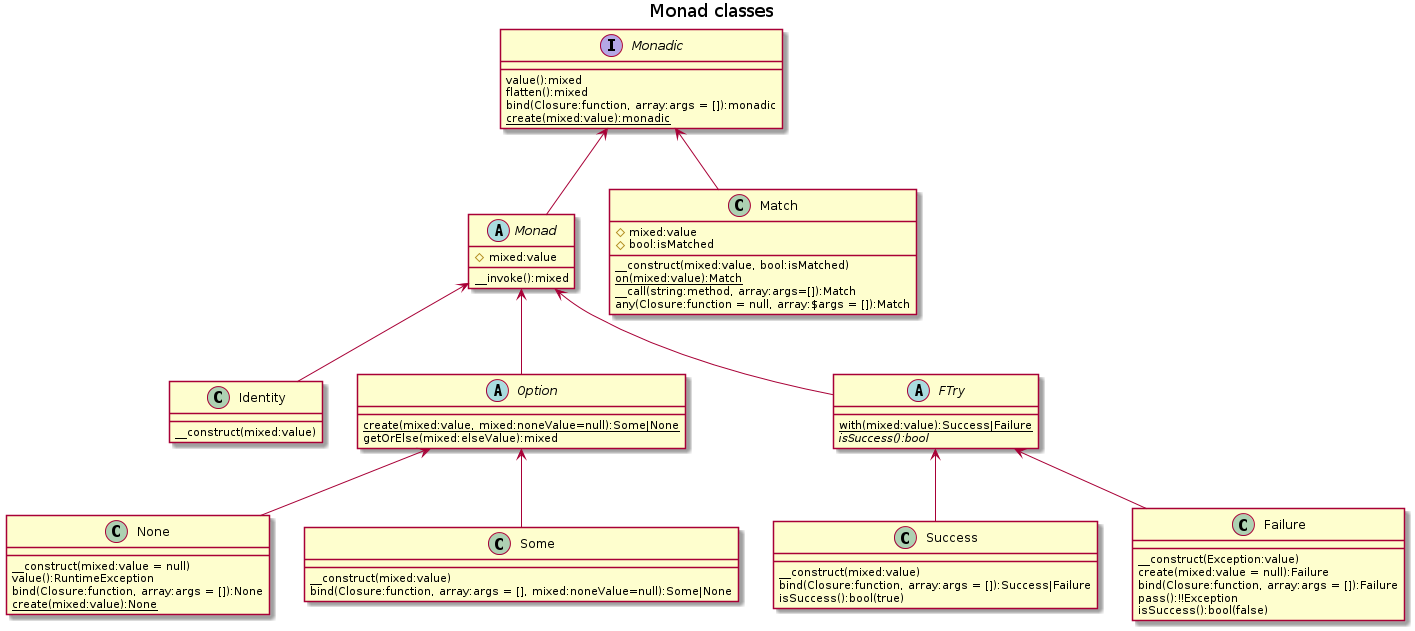

The diagram above was rendered by PlantUML. Its source (embedded in the PNG):
@startuml
title Monad classes

interface Monadic {
    value():mixed
    flatten():mixed
    bind(Closure:function, array:args = []):monadic
    {static} create(mixed:value):monadic
}

abstract class Monad {
    #mixed:value
    __invoke():mixed
}

class Identity {
    __construct(mixed:value)
}

abstract class Option {
    {static} create(mixed:value, mixed:noneValue=null):Some|None
    getOrElse(mixed:elseValue):mixed
}

class None {
    __construct(mixed:value = null)
    value():RuntimeException
    bind(Closure:function, array:args = []):None
    {static} create(mixed:value):None
}

class Some {
    __construct(mixed:value)
    bind(Closure:function, array:args = [], mixed:noneValue=null):Some|None
}

class Match {
    #mixed:value
    #bool:isMatched
    __construct(mixed:value, bool:isMatched)
    {static} on(mixed:value):Match
    __call(string:method, array:args=[]):Match
    any(Closure:function = null, array:$args = []):Match
}

abstract class FTry {
    {static} with(mixed:value):Success|Failure
    {abstract} isSuccess():bool
}

class Success {
    __construct(mixed:value)
    bind(Closure:function, array:args = []):Success|Failure
    isSuccess():bool(true)
}

class Failure {
    __construct(Exception:value)
     create(mixed:value = null):Failure
    bind(Closure:function, array:args = []):Failure
    pass():!!Exception
    isSuccess():bool(false)
}

Monadic <-- Monad
Monadic <-- Match
Monad <-- Identity
Monad <-- Option
Option <-- None
Option <-- Some
Monad <-- FTry
FTry <-- Success
FTry <-- Failure
@enduml